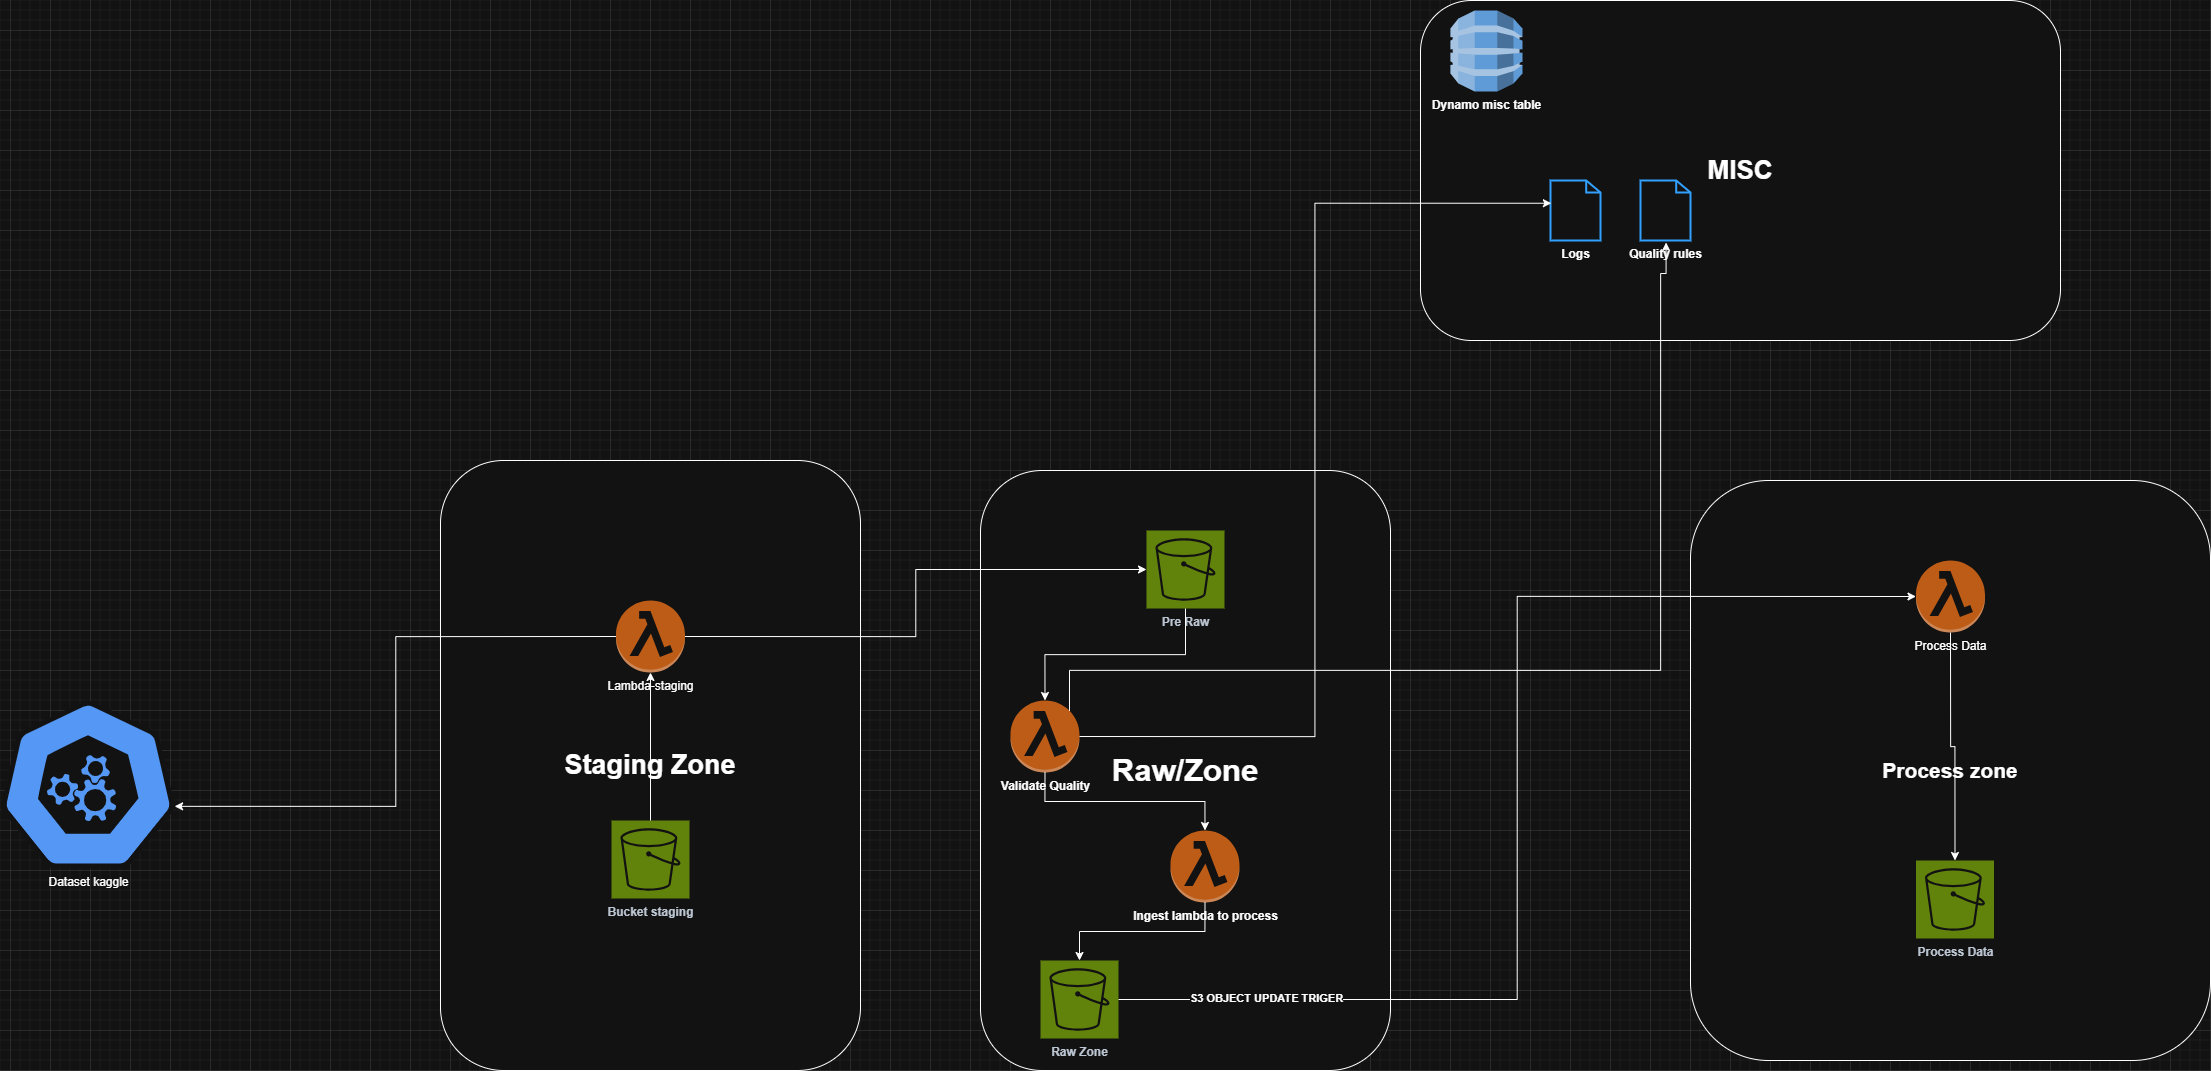

The diagram above was exported from draw.io. Its source (the exported page's mxGraphModel, read from the mxfile embedded in the PNG):
<mxGraphModel dx="3673" dy="2789" grid="1" gridSize="10" guides="1" tooltips="1" connect="1" arrows="1" fold="1" page="1" pageScale="1" pageWidth="827" pageHeight="1169" math="0" shadow="0">
  <root>
    <mxCell id="0" />
    <mxCell id="1" parent="0" />
    <mxCell id="k8A8ZcFeZIuYK-_uA8-i-27" value="&lt;b&gt;&lt;font style=&quot;font-size: 26px;&quot;&gt;MISC&lt;/font&gt;&lt;/b&gt;" style="rounded=1;whiteSpace=wrap;html=1;" vertex="1" parent="1">
      <mxGeometry x="1250" y="-470" width="640" height="340" as="geometry" />
    </mxCell>
    <mxCell id="k8A8ZcFeZIuYK-_uA8-i-4" value="&lt;b&gt;&lt;font style=&quot;font-size: 27px;&quot;&gt;Staging Zone&lt;/font&gt;&lt;/b&gt;" style="rounded=1;whiteSpace=wrap;html=1;" vertex="1" parent="1">
      <mxGeometry x="270" y="-10" width="420" height="610" as="geometry" />
    </mxCell>
    <mxCell id="k8A8ZcFeZIuYK-_uA8-i-5" value="&lt;b&gt;Bucket staging&lt;/b&gt;" style="sketch=0;points=[[0,0,0],[0.25,0,0],[0.5,0,0],[0.75,0,0],[1,0,0],[0,1,0],[0.25,1,0],[0.5,1,0],[0.75,1,0],[1,1,0],[0,0.25,0],[0,0.5,0],[0,0.75,0],[1,0.25,0],[1,0.5,0],[1,0.75,0]];outlineConnect=0;fontColor=#232F3E;fillColor=#7AA116;strokeColor=#ffffff;dashed=0;verticalLabelPosition=bottom;verticalAlign=top;align=center;html=1;fontSize=12;fontStyle=0;aspect=fixed;shape=mxgraph.aws4.resourceIcon;resIcon=mxgraph.aws4.s3;" vertex="1" parent="1">
      <mxGeometry x="441" y="350" width="78" height="78" as="geometry" />
    </mxCell>
    <mxCell id="k8A8ZcFeZIuYK-_uA8-i-6" value="Lambda-staging" style="outlineConnect=0;dashed=0;verticalLabelPosition=bottom;verticalAlign=top;align=center;html=1;shape=mxgraph.aws3.lambda_function;fillColor=#F58534;gradientColor=none;" vertex="1" parent="1">
      <mxGeometry x="445.5" y="130" width="69" height="72" as="geometry" />
    </mxCell>
    <mxCell id="k8A8ZcFeZIuYK-_uA8-i-7" style="edgeStyle=orthogonalEdgeStyle;rounded=0;orthogonalLoop=1;jettySize=auto;html=1;exitX=0.5;exitY=0;exitDx=0;exitDy=0;exitPerimeter=0;entryX=0.5;entryY=1;entryDx=0;entryDy=0;entryPerimeter=0;" edge="1" parent="1" source="k8A8ZcFeZIuYK-_uA8-i-5" target="k8A8ZcFeZIuYK-_uA8-i-6">
      <mxGeometry relative="1" as="geometry" />
    </mxCell>
    <mxCell id="k8A8ZcFeZIuYK-_uA8-i-8" value="&lt;b&gt;&lt;font style=&quot;font-size: 31px;&quot;&gt;Raw/Zone&lt;/font&gt;&lt;/b&gt;" style="rounded=1;whiteSpace=wrap;html=1;" vertex="1" parent="1">
      <mxGeometry x="810" width="410" height="600" as="geometry" />
    </mxCell>
    <mxCell id="k8A8ZcFeZIuYK-_uA8-i-9" value="&lt;b&gt;Pre Raw&lt;/b&gt;" style="sketch=0;points=[[0,0,0],[0.25,0,0],[0.5,0,0],[0.75,0,0],[1,0,0],[0,1,0],[0.25,1,0],[0.5,1,0],[0.75,1,0],[1,1,0],[0,0.25,0],[0,0.5,0],[0,0.75,0],[1,0.25,0],[1,0.5,0],[1,0.75,0]];outlineConnect=0;fontColor=#232F3E;fillColor=#7AA116;strokeColor=#ffffff;dashed=0;verticalLabelPosition=bottom;verticalAlign=top;align=center;html=1;fontSize=12;fontStyle=0;aspect=fixed;shape=mxgraph.aws4.resourceIcon;resIcon=mxgraph.aws4.s3;" vertex="1" parent="1">
      <mxGeometry x="976" y="60" width="78" height="78" as="geometry" />
    </mxCell>
    <mxCell id="k8A8ZcFeZIuYK-_uA8-i-10" style="edgeStyle=orthogonalEdgeStyle;rounded=0;orthogonalLoop=1;jettySize=auto;html=1;exitX=1;exitY=0.5;exitDx=0;exitDy=0;exitPerimeter=0;entryX=0;entryY=0.5;entryDx=0;entryDy=0;entryPerimeter=0;" edge="1" parent="1" source="k8A8ZcFeZIuYK-_uA8-i-6" target="k8A8ZcFeZIuYK-_uA8-i-9">
      <mxGeometry relative="1" as="geometry" />
    </mxCell>
    <mxCell id="k8A8ZcFeZIuYK-_uA8-i-11" value="&lt;b&gt;Validate Quality&lt;/b&gt;" style="outlineConnect=0;dashed=0;verticalLabelPosition=bottom;verticalAlign=top;align=center;html=1;shape=mxgraph.aws3.lambda_function;fillColor=#F58534;gradientColor=none;" vertex="1" parent="1">
      <mxGeometry x="840" y="230" width="69" height="72" as="geometry" />
    </mxCell>
    <mxCell id="k8A8ZcFeZIuYK-_uA8-i-12" style="edgeStyle=orthogonalEdgeStyle;rounded=0;orthogonalLoop=1;jettySize=auto;html=1;exitX=0.5;exitY=1;exitDx=0;exitDy=0;exitPerimeter=0;entryX=0.5;entryY=0;entryDx=0;entryDy=0;entryPerimeter=0;" edge="1" parent="1" source="k8A8ZcFeZIuYK-_uA8-i-9" target="k8A8ZcFeZIuYK-_uA8-i-11">
      <mxGeometry relative="1" as="geometry" />
    </mxCell>
    <mxCell id="k8A8ZcFeZIuYK-_uA8-i-13" value="&lt;b&gt;Dynamo misc table&lt;/b&gt;&lt;div&gt;&lt;br&gt;&lt;/div&gt;" style="outlineConnect=0;dashed=0;verticalLabelPosition=bottom;verticalAlign=top;align=center;html=1;shape=mxgraph.aws3.dynamo_db;fillColor=#2E73B8;gradientColor=none;" vertex="1" parent="1">
      <mxGeometry x="1280" y="-460" width="72" height="81" as="geometry" />
    </mxCell>
    <mxCell id="k8A8ZcFeZIuYK-_uA8-i-18" value="&lt;b&gt;Raw Zone&lt;/b&gt;" style="sketch=0;points=[[0,0,0],[0.25,0,0],[0.5,0,0],[0.75,0,0],[1,0,0],[0,1,0],[0.25,1,0],[0.5,1,0],[0.75,1,0],[1,1,0],[0,0.25,0],[0,0.5,0],[0,0.75,0],[1,0.25,0],[1,0.5,0],[1,0.75,0]];outlineConnect=0;fontColor=#232F3E;fillColor=#7AA116;strokeColor=#ffffff;dashed=0;verticalLabelPosition=bottom;verticalAlign=top;align=center;html=1;fontSize=12;fontStyle=0;aspect=fixed;shape=mxgraph.aws4.resourceIcon;resIcon=mxgraph.aws4.s3;" vertex="1" parent="1">
      <mxGeometry x="870" y="490" width="78" height="78" as="geometry" />
    </mxCell>
    <mxCell id="k8A8ZcFeZIuYK-_uA8-i-20" value="&lt;b&gt;&lt;font style=&quot;font-size: 21px;&quot;&gt;Process zone&lt;/font&gt;&lt;/b&gt;" style="rounded=1;whiteSpace=wrap;html=1;" vertex="1" parent="1">
      <mxGeometry x="1520" y="10" width="520" height="580" as="geometry" />
    </mxCell>
    <mxCell id="k8A8ZcFeZIuYK-_uA8-i-21" value="Process Data" style="outlineConnect=0;dashed=0;verticalLabelPosition=bottom;verticalAlign=top;align=center;html=1;shape=mxgraph.aws3.lambda_function;fillColor=#F58534;gradientColor=none;" vertex="1" parent="1">
      <mxGeometry x="1745.5" y="90" width="69" height="72" as="geometry" />
    </mxCell>
    <mxCell id="k8A8ZcFeZIuYK-_uA8-i-22" style="edgeStyle=orthogonalEdgeStyle;rounded=0;orthogonalLoop=1;jettySize=auto;html=1;exitX=1;exitY=0.5;exitDx=0;exitDy=0;exitPerimeter=0;entryX=0;entryY=0.5;entryDx=0;entryDy=0;entryPerimeter=0;" edge="1" parent="1" source="k8A8ZcFeZIuYK-_uA8-i-18" target="k8A8ZcFeZIuYK-_uA8-i-21">
      <mxGeometry relative="1" as="geometry" />
    </mxCell>
    <mxCell id="k8A8ZcFeZIuYK-_uA8-i-24" value="&lt;b&gt;S3 OBJECT UPDATE TRIGER&lt;/b&gt;" style="edgeLabel;html=1;align=center;verticalAlign=middle;resizable=0;points=[];" vertex="1" connectable="0" parent="k8A8ZcFeZIuYK-_uA8-i-22">
      <mxGeometry x="-0.7551" y="2" relative="1" as="geometry">
        <mxPoint x="1" as="offset" />
      </mxGeometry>
    </mxCell>
    <mxCell id="k8A8ZcFeZIuYK-_uA8-i-30" value="&lt;div&gt;&lt;b&gt;Quality rules&lt;/b&gt;&lt;/div&gt;" style="html=1;verticalLabelPosition=bottom;align=center;labelBackgroundColor=#ffffff;verticalAlign=top;strokeWidth=2;strokeColor=#0080F0;shadow=0;dashed=0;shape=mxgraph.ios7.icons.document;" vertex="1" parent="1">
      <mxGeometry x="1470" y="-290" width="50" height="60" as="geometry" />
    </mxCell>
    <mxCell id="k8A8ZcFeZIuYK-_uA8-i-32" style="edgeStyle=orthogonalEdgeStyle;rounded=0;orthogonalLoop=1;jettySize=auto;html=1;exitX=0.855;exitY=0.145;exitDx=0;exitDy=0;exitPerimeter=0;entryX=0.512;entryY=1.033;entryDx=0;entryDy=0;entryPerimeter=0;" edge="1" parent="1" source="k8A8ZcFeZIuYK-_uA8-i-11" target="k8A8ZcFeZIuYK-_uA8-i-30">
      <mxGeometry relative="1" as="geometry">
        <Array as="points">
          <mxPoint x="1490" y="200" />
          <mxPoint x="1490" y="-197" />
        </Array>
      </mxGeometry>
    </mxCell>
    <mxCell id="k8A8ZcFeZIuYK-_uA8-i-33" value="&lt;b&gt;Ingest lambda to process&lt;/b&gt;" style="outlineConnect=0;dashed=0;verticalLabelPosition=bottom;verticalAlign=top;align=center;html=1;shape=mxgraph.aws3.lambda_function;fillColor=#F58534;gradientColor=none;" vertex="1" parent="1">
      <mxGeometry x="1000" y="360" width="69" height="72" as="geometry" />
    </mxCell>
    <mxCell id="k8A8ZcFeZIuYK-_uA8-i-34" style="edgeStyle=orthogonalEdgeStyle;rounded=0;orthogonalLoop=1;jettySize=auto;html=1;exitX=0.5;exitY=1;exitDx=0;exitDy=0;exitPerimeter=0;entryX=0.5;entryY=0;entryDx=0;entryDy=0;entryPerimeter=0;" edge="1" parent="1" source="k8A8ZcFeZIuYK-_uA8-i-11" target="k8A8ZcFeZIuYK-_uA8-i-33">
      <mxGeometry relative="1" as="geometry" />
    </mxCell>
    <mxCell id="k8A8ZcFeZIuYK-_uA8-i-35" style="edgeStyle=orthogonalEdgeStyle;rounded=0;orthogonalLoop=1;jettySize=auto;html=1;exitX=0.5;exitY=1;exitDx=0;exitDy=0;exitPerimeter=0;entryX=0.5;entryY=0;entryDx=0;entryDy=0;entryPerimeter=0;" edge="1" parent="1" source="k8A8ZcFeZIuYK-_uA8-i-33" target="k8A8ZcFeZIuYK-_uA8-i-18">
      <mxGeometry relative="1" as="geometry" />
    </mxCell>
    <mxCell id="k8A8ZcFeZIuYK-_uA8-i-37" value="&lt;b&gt;Process Data&lt;/b&gt;" style="sketch=0;points=[[0,0,0],[0.25,0,0],[0.5,0,0],[0.75,0,0],[1,0,0],[0,1,0],[0.25,1,0],[0.5,1,0],[0.75,1,0],[1,1,0],[0,0.25,0],[0,0.5,0],[0,0.75,0],[1,0.25,0],[1,0.5,0],[1,0.75,0]];outlineConnect=0;fontColor=#232F3E;fillColor=#7AA116;strokeColor=#ffffff;dashed=0;verticalLabelPosition=bottom;verticalAlign=top;align=center;html=1;fontSize=12;fontStyle=0;aspect=fixed;shape=mxgraph.aws4.resourceIcon;resIcon=mxgraph.aws4.s3;" vertex="1" parent="1">
      <mxGeometry x="1745.5" y="390" width="78" height="78" as="geometry" />
    </mxCell>
    <mxCell id="k8A8ZcFeZIuYK-_uA8-i-38" style="edgeStyle=orthogonalEdgeStyle;rounded=0;orthogonalLoop=1;jettySize=auto;html=1;exitX=0.5;exitY=1;exitDx=0;exitDy=0;exitPerimeter=0;entryX=0.5;entryY=0;entryDx=0;entryDy=0;entryPerimeter=0;" edge="1" parent="1" source="k8A8ZcFeZIuYK-_uA8-i-21" target="k8A8ZcFeZIuYK-_uA8-i-37">
      <mxGeometry relative="1" as="geometry" />
    </mxCell>
    <mxCell id="k8A8ZcFeZIuYK-_uA8-i-40" value="&lt;b&gt;Logs&lt;/b&gt;&lt;div&gt;&lt;br&gt;&lt;/div&gt;" style="html=1;verticalLabelPosition=bottom;align=center;labelBackgroundColor=#ffffff;verticalAlign=top;strokeWidth=2;strokeColor=#0080F0;shadow=0;dashed=0;shape=mxgraph.ios7.icons.document;" vertex="1" parent="1">
      <mxGeometry x="1380" y="-290" width="50" height="60" as="geometry" />
    </mxCell>
    <mxCell id="k8A8ZcFeZIuYK-_uA8-i-41" style="edgeStyle=orthogonalEdgeStyle;rounded=0;orthogonalLoop=1;jettySize=auto;html=1;exitX=1;exitY=0.5;exitDx=0;exitDy=0;exitPerimeter=0;entryX=0.017;entryY=0.379;entryDx=0;entryDy=0;entryPerimeter=0;" edge="1" parent="1" source="k8A8ZcFeZIuYK-_uA8-i-11" target="k8A8ZcFeZIuYK-_uA8-i-40">
      <mxGeometry relative="1" as="geometry" />
    </mxCell>
    <mxCell id="k8A8ZcFeZIuYK-_uA8-i-45" value="Dataset kaggle" style="aspect=fixed;sketch=0;html=1;dashed=0;whitespace=wrap;verticalLabelPosition=bottom;verticalAlign=top;fillColor=#2875E2;strokeColor=#ffffff;points=[[0.005,0.63,0],[0.1,0.2,0],[0.9,0.2,0],[0.5,0,0],[0.995,0.63,0],[0.72,0.99,0],[0.5,1,0],[0.28,0.99,0]];shape=mxgraph.kubernetes.icon2;prIcon=api" vertex="1" parent="1">
      <mxGeometry x="-170" y="230" width="175" height="168" as="geometry" />
    </mxCell>
    <mxCell id="k8A8ZcFeZIuYK-_uA8-i-46" style="edgeStyle=orthogonalEdgeStyle;rounded=0;orthogonalLoop=1;jettySize=auto;html=1;exitX=0;exitY=0.5;exitDx=0;exitDy=0;exitPerimeter=0;entryX=0.995;entryY=0.63;entryDx=0;entryDy=0;entryPerimeter=0;" edge="1" parent="1" source="k8A8ZcFeZIuYK-_uA8-i-6" target="k8A8ZcFeZIuYK-_uA8-i-45">
      <mxGeometry relative="1" as="geometry" />
    </mxCell>
  </root>
</mxGraphModel>